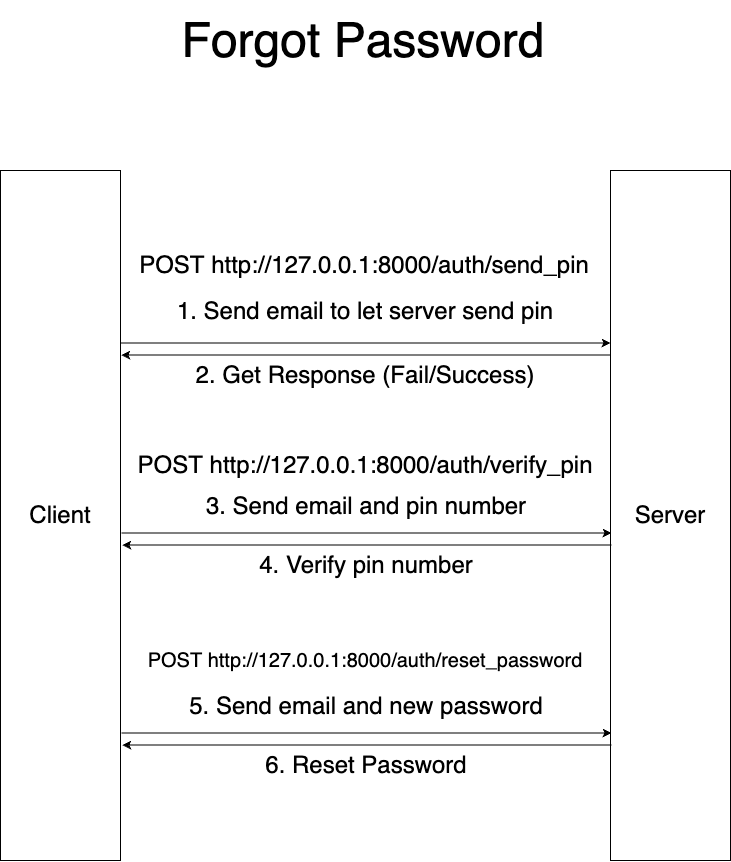

The diagram above was exported from draw.io. Its source (the exported page's mxGraphModel, read from the mxfile embedded in the PNG):
<mxGraphModel dx="1758" dy="495" grid="1" gridSize="10" guides="1" tooltips="1" connect="1" arrows="1" fold="1" page="1" pageScale="1" pageWidth="827" pageHeight="1169" math="0" shadow="0">
  <root>
    <mxCell id="0" />
    <mxCell id="1" parent="0" />
    <mxCell id="2" value="&lt;font style=&quot;font-size: 24px;&quot;&gt;Client&lt;/font&gt;" style="rounded=0;whiteSpace=wrap;html=1;" vertex="1" parent="1">
      <mxGeometry x="50" y="240" width="120" height="690" as="geometry" />
    </mxCell>
    <mxCell id="4" value="&lt;font style=&quot;font-size: 24px;&quot;&gt;Server&lt;/font&gt;" style="rounded=0;whiteSpace=wrap;html=1;" vertex="1" parent="1">
      <mxGeometry x="660" y="240" width="120" height="690" as="geometry" />
    </mxCell>
    <mxCell id="5" value="" style="endArrow=classic;html=1;fontSize=24;exitX=1;exitY=0.25;exitDx=0;exitDy=0;entryX=0;entryY=0.25;entryDx=0;entryDy=0;" edge="1" parent="1" source="2" target="4">
      <mxGeometry width="50" height="50" relative="1" as="geometry">
        <mxPoint x="710" y="530" as="sourcePoint" />
        <mxPoint x="760" y="480" as="targetPoint" />
      </mxGeometry>
    </mxCell>
    <mxCell id="6" value="POST&amp;nbsp;http://127.0.0.1:8000/auth/send_pin" style="text;html=1;strokeColor=none;fillColor=none;align=center;verticalAlign=middle;whiteSpace=wrap;rounded=0;fontSize=24;" vertex="1" parent="1">
      <mxGeometry x="169" y="320" width="490" height="30" as="geometry" />
    </mxCell>
    <mxCell id="8" value="1. Send email to let server send pin" style="text;html=1;strokeColor=none;fillColor=none;align=center;verticalAlign=middle;whiteSpace=wrap;rounded=0;fontSize=24;" vertex="1" parent="1">
      <mxGeometry x="170" y="366" width="490" height="30" as="geometry" />
    </mxCell>
    <mxCell id="9" value="2. Get Response (Fail/Success)" style="text;html=1;strokeColor=none;fillColor=none;align=center;verticalAlign=middle;whiteSpace=wrap;rounded=0;fontSize=24;" vertex="1" parent="1">
      <mxGeometry x="170" y="430" width="490" height="30" as="geometry" />
    </mxCell>
    <mxCell id="10" value="" style="endArrow=classic;html=1;fontSize=24;entryX=1.006;entryY=0.282;entryDx=0;entryDy=0;entryPerimeter=0;exitX=0;exitY=0.282;exitDx=0;exitDy=0;exitPerimeter=0;" edge="1" parent="1">
      <mxGeometry width="50" height="50" relative="1" as="geometry">
        <mxPoint x="660" y="424.58000000000004" as="sourcePoint" />
        <mxPoint x="170.72000000000003" y="424.58000000000004" as="targetPoint" />
      </mxGeometry>
    </mxCell>
    <mxCell id="11" value="" style="endArrow=classic;html=1;fontSize=24;exitX=1;exitY=0.25;exitDx=0;exitDy=0;entryX=0;entryY=0.25;entryDx=0;entryDy=0;" edge="1" parent="1">
      <mxGeometry width="50" height="50" relative="1" as="geometry">
        <mxPoint x="171" y="602.5" as="sourcePoint" />
        <mxPoint x="661" y="602.5000000000001" as="targetPoint" />
      </mxGeometry>
    </mxCell>
    <mxCell id="12" value="POST&amp;nbsp;http://127.0.0.1:8000/auth/verify_pin" style="text;html=1;strokeColor=none;fillColor=none;align=center;verticalAlign=middle;whiteSpace=wrap;rounded=0;fontSize=24;" vertex="1" parent="1">
      <mxGeometry x="170" y="520" width="490" height="30" as="geometry" />
    </mxCell>
    <mxCell id="13" value="3. Send email and pin number" style="text;html=1;strokeColor=none;fillColor=none;align=center;verticalAlign=middle;whiteSpace=wrap;rounded=0;fontSize=24;" vertex="1" parent="1">
      <mxGeometry x="171" y="561" width="490" height="30" as="geometry" />
    </mxCell>
    <mxCell id="14" value="4. Verify pin number" style="text;html=1;strokeColor=none;fillColor=none;align=center;verticalAlign=middle;whiteSpace=wrap;rounded=0;fontSize=24;" vertex="1" parent="1">
      <mxGeometry x="171" y="620" width="490" height="30" as="geometry" />
    </mxCell>
    <mxCell id="15" value="" style="endArrow=classic;html=1;fontSize=24;entryX=1.006;entryY=0.282;entryDx=0;entryDy=0;entryPerimeter=0;exitX=0;exitY=0.282;exitDx=0;exitDy=0;exitPerimeter=0;" edge="1" parent="1">
      <mxGeometry width="50" height="50" relative="1" as="geometry">
        <mxPoint x="661" y="614.58" as="sourcePoint" />
        <mxPoint x="171.72000000000003" y="614.58" as="targetPoint" />
      </mxGeometry>
    </mxCell>
    <mxCell id="16" value="" style="endArrow=classic;html=1;fontSize=24;exitX=1;exitY=0.25;exitDx=0;exitDy=0;entryX=0;entryY=0.25;entryDx=0;entryDy=0;" edge="1" parent="1">
      <mxGeometry width="50" height="50" relative="1" as="geometry">
        <mxPoint x="171" y="802.5" as="sourcePoint" />
        <mxPoint x="661" y="802.5000000000001" as="targetPoint" />
      </mxGeometry>
    </mxCell>
    <mxCell id="17" value="&lt;font style=&quot;font-size: 20px;&quot;&gt;POST&amp;nbsp;http://127.0.0.1:8000/auth/reset_password&lt;/font&gt;" style="text;html=1;strokeColor=none;fillColor=none;align=center;verticalAlign=middle;whiteSpace=wrap;rounded=0;fontSize=24;" vertex="1" parent="1">
      <mxGeometry x="170" y="714" width="490" height="30" as="geometry" />
    </mxCell>
    <mxCell id="18" value="5. Send email and new password" style="text;html=1;strokeColor=none;fillColor=none;align=center;verticalAlign=middle;whiteSpace=wrap;rounded=0;fontSize=24;" vertex="1" parent="1">
      <mxGeometry x="171" y="761" width="490" height="30" as="geometry" />
    </mxCell>
    <mxCell id="19" value="6. Reset Password" style="text;html=1;strokeColor=none;fillColor=none;align=center;verticalAlign=middle;whiteSpace=wrap;rounded=0;fontSize=24;" vertex="1" parent="1">
      <mxGeometry x="171" y="820" width="490" height="30" as="geometry" />
    </mxCell>
    <mxCell id="20" value="" style="endArrow=classic;html=1;fontSize=24;entryX=1.006;entryY=0.282;entryDx=0;entryDy=0;entryPerimeter=0;exitX=0;exitY=0.282;exitDx=0;exitDy=0;exitPerimeter=0;" edge="1" parent="1">
      <mxGeometry width="50" height="50" relative="1" as="geometry">
        <mxPoint x="661" y="814.58" as="sourcePoint" />
        <mxPoint x="171.72000000000003" y="814.58" as="targetPoint" />
      </mxGeometry>
    </mxCell>
    <mxCell id="21" value="&lt;font style=&quot;font-size: 48px;&quot;&gt;Forgot Password&lt;/font&gt;" style="text;html=1;strokeColor=none;fillColor=none;align=center;verticalAlign=middle;whiteSpace=wrap;rounded=0;fontSize=20;" vertex="1" parent="1">
      <mxGeometry x="200" y="70" width="426" height="80" as="geometry" />
    </mxCell>
  </root>
</mxGraphModel>